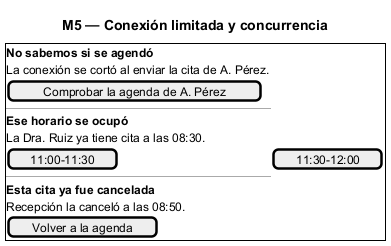

The diagram above was rendered by PlantUML. Its source (embedded in the PNG):
@startsalt
title M5 — Conexión limitada y concurrencia
{+
  <b>No sabemos si se agendó</b>
  La conexión se cortó al enviar la cita de A. Pérez.
  [Comprobar la agenda de A. Pérez]
  ---
  <b>Ese horario se ocupó</b>
  La Dra. Ruiz ya tiene cita a las 08:30.
  [ 11:00-11:30 ] | [ 11:30-12:00 ]
  ---
  <b>Esta cita ya fue cancelada</b>
  Recepción la canceló a las 08:50.
  [Volver a la agenda]
}
@endsalt